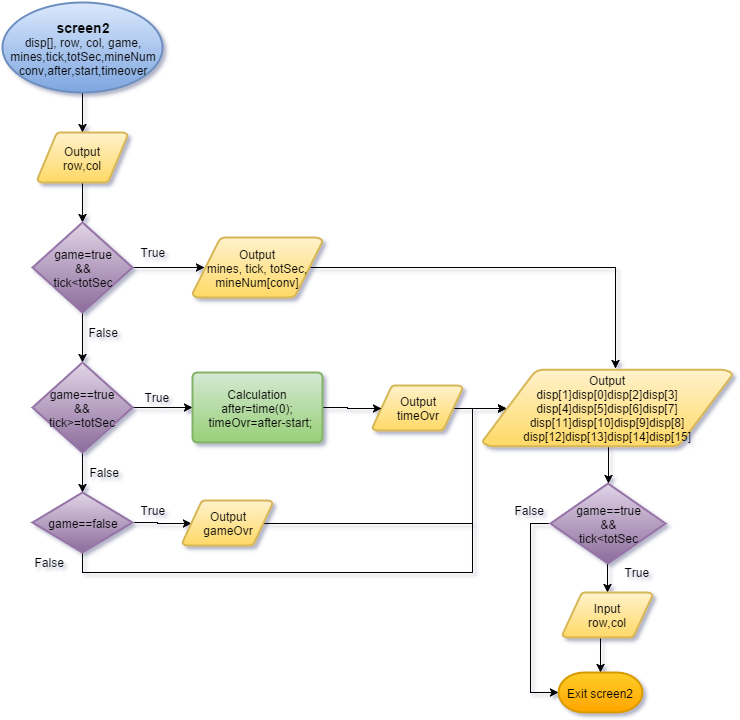

The diagram above was exported from draw.io. Its source (the exported page's mxGraphModel, read from the mxfile embedded in the PNG):
<mxGraphModel dx="796" dy="507" grid="1" gridSize="10" guides="1" tooltips="1" connect="1" arrows="1" fold="1" page="1" pageScale="1" pageWidth="826" pageHeight="1169" background="#ffffff" math="0">
  <root>
    <mxCell id="0" />
    <mxCell id="1" parent="0" />
    <mxCell id="9" style="edgeStyle=orthogonalEdgeStyle;rounded=0;html=1;exitX=0.5;exitY=1;exitPerimeter=0;entryX=0.5;entryY=0;entryPerimeter=0;jettySize=auto;orthogonalLoop=1;" parent="1" source="2" target="4" edge="1">
      <mxGeometry relative="1" as="geometry" />
    </mxCell>
    <mxCell id="2" value="&lt;font style=&quot;font-size: 14px&quot;&gt;&lt;b&gt;screen2&lt;/b&gt;&lt;/font&gt;&lt;div&gt;disp[], row, col, game,&lt;/div&gt;&lt;div&gt;mines,tick,totSec,mineNum&lt;/div&gt;&lt;div&gt;conv,after,start,timeover&lt;/div&gt;" style="strokeWidth=2;html=1;shape=mxgraph.flowchart.start_1;whiteSpace=wrap;plain-blue" parent="1" vertex="1">
      <mxGeometry x="70" y="50" width="160" height="90" as="geometry" />
    </mxCell>
    <mxCell id="10" style="edgeStyle=orthogonalEdgeStyle;rounded=0;html=1;exitX=0.5;exitY=1;exitPerimeter=0;entryX=0.5;entryY=0;entryPerimeter=0;jettySize=auto;orthogonalLoop=1;" parent="1" source="4" target="5" edge="1">
      <mxGeometry relative="1" as="geometry" />
    </mxCell>
    <mxCell id="4" value="Output&lt;div&gt;row,col&lt;/div&gt;" style="strokeWidth=2;html=1;shape=mxgraph.flowchart.data;whiteSpace=wrap;plain-yellow" parent="1" vertex="1">
      <mxGeometry x="105" y="180" width="90" height="50" as="geometry" />
    </mxCell>
    <mxCell id="11" style="edgeStyle=orthogonalEdgeStyle;rounded=0;html=1;exitX=1;exitY=0.5;exitPerimeter=0;entryX=0.095;entryY=0.5;entryPerimeter=0;jettySize=auto;orthogonalLoop=1;" parent="1" source="5" target="7" edge="1">
      <mxGeometry relative="1" as="geometry" />
    </mxCell>
    <mxCell id="18" style="edgeStyle=orthogonalEdgeStyle;rounded=0;html=1;exitX=0.5;exitY=1;exitPerimeter=0;entryX=0.5;entryY=0;entryPerimeter=0;jettySize=auto;orthogonalLoop=1;" parent="1" source="5" target="12" edge="1">
      <mxGeometry relative="1" as="geometry" />
    </mxCell>
    <mxCell id="5" value="game=true&lt;div&gt;&amp;amp;&amp;amp;&lt;/div&gt;&lt;div&gt;tick&amp;lt;totSec&lt;/div&gt;" style="strokeWidth=2;html=1;shape=mxgraph.flowchart.decision;whiteSpace=wrap;plain-purple" parent="1" vertex="1">
      <mxGeometry x="100" y="270" width="100" height="90" as="geometry" />
    </mxCell>
    <mxCell id="6" value="True" style="text;html=1;resizable=0;points=[];autosize=1;align=left;verticalAlign=top;spacingTop=-4;" parent="1" vertex="1">
      <mxGeometry x="206" y="290" width="40" height="20" as="geometry" />
    </mxCell>
    <mxCell id="27" style="edgeStyle=orthogonalEdgeStyle;rounded=0;html=1;exitX=0.905;exitY=0.5;exitPerimeter=0;entryX=0.532;entryY=-0.013;entryPerimeter=0;jettySize=auto;orthogonalLoop=1;" parent="1" source="7" target="25" edge="1">
      <mxGeometry relative="1" as="geometry" />
    </mxCell>
    <mxCell id="7" value="Output&lt;div&gt;mines, tick,&amp;nbsp;&lt;span style=&quot;line-height: 1.2&quot;&gt;totSec,&lt;/span&gt;&lt;/div&gt;&lt;div&gt;mineNum[conv]&lt;/div&gt;" style="strokeWidth=2;html=1;shape=mxgraph.flowchart.data;whiteSpace=wrap;plain-yellow" parent="1" vertex="1">
      <mxGeometry x="260" y="285" width="130" height="60" as="geometry" />
    </mxCell>
    <mxCell id="8" value="False" style="text;html=1;resizable=0;points=[];autosize=1;align=left;verticalAlign=top;spacingTop=-4;" parent="1" vertex="1">
      <mxGeometry x="154" y="370" width="40" height="20" as="geometry" />
    </mxCell>
    <mxCell id="19" style="edgeStyle=orthogonalEdgeStyle;rounded=0;html=1;exitX=1;exitY=0.5;exitPerimeter=0;entryX=0;entryY=0.5;entryPerimeter=0;jettySize=auto;orthogonalLoop=1;" parent="1" source="12" target="17" edge="1">
      <mxGeometry relative="1" as="geometry" />
    </mxCell>
    <mxCell id="24" style="edgeStyle=orthogonalEdgeStyle;rounded=0;html=1;exitX=0.5;exitY=1;exitPerimeter=0;entryX=0.5;entryY=0;entryPerimeter=0;jettySize=auto;orthogonalLoop=1;" parent="1" source="12" target="21" edge="1">
      <mxGeometry relative="1" as="geometry" />
    </mxCell>
    <mxCell id="12" value="game==true&lt;div&gt;&amp;amp;&amp;amp;&lt;/div&gt;&lt;div&gt;tick&amp;gt;=totSec&lt;br&gt;&lt;/div&gt;" style="strokeWidth=2;html=1;shape=mxgraph.flowchart.decision;whiteSpace=wrap;plain-purple" parent="1" vertex="1">
      <mxGeometry x="100" y="410" width="100" height="90" as="geometry" />
    </mxCell>
    <mxCell id="13" value="True" style="text;html=1;resizable=0;points=[];autosize=1;align=left;verticalAlign=top;spacingTop=-4;" parent="1" vertex="1">
      <mxGeometry x="210" y="435" width="40" height="20" as="geometry" />
    </mxCell>
    <mxCell id="15" value="False" style="text;html=1;resizable=0;points=[];autosize=1;align=left;verticalAlign=top;spacingTop=-4;" parent="1" vertex="1">
      <mxGeometry x="155" y="510" width="40" height="20" as="geometry" />
    </mxCell>
    <mxCell id="26" style="edgeStyle=orthogonalEdgeStyle;rounded=0;html=1;exitX=0.905;exitY=0.5;exitPerimeter=0;entryX=0.095;entryY=0.5;entryPerimeter=0;jettySize=auto;orthogonalLoop=1;" parent="1" source="16" target="25" edge="1">
      <mxGeometry relative="1" as="geometry" />
    </mxCell>
    <mxCell id="16" value="Output&lt;div&gt;timeOvr&lt;/div&gt;" style="strokeWidth=2;html=1;shape=mxgraph.flowchart.data;whiteSpace=wrap;plain-yellow" parent="1" vertex="1">
      <mxGeometry x="440" y="433" width="90" height="45" as="geometry" />
    </mxCell>
    <mxCell id="20" style="edgeStyle=orthogonalEdgeStyle;rounded=0;html=1;exitX=1;exitY=0.5;exitPerimeter=0;entryX=0.095;entryY=0.5;entryPerimeter=0;jettySize=auto;orthogonalLoop=1;" parent="1" source="17" target="16" edge="1">
      <mxGeometry relative="1" as="geometry" />
    </mxCell>
    <mxCell id="17" value="Calculation&lt;div&gt;&lt;div&gt;after=time(0);&lt;/div&gt;&lt;div&gt;&amp;nbsp; timeOvr=after-start;&lt;/div&gt;&lt;/div&gt;" style="strokeWidth=2;html=1;shape=mxgraph.flowchart.process;whiteSpace=wrap;plain-green" parent="1" vertex="1">
      <mxGeometry x="260" y="420" width="130" height="70" as="geometry" />
    </mxCell>
    <mxCell id="23" style="edgeStyle=orthogonalEdgeStyle;rounded=0;html=1;exitX=1;exitY=0.5;exitPerimeter=0;entryX=0.095;entryY=0.5;entryPerimeter=0;jettySize=auto;orthogonalLoop=1;" parent="1" source="21" target="22" edge="1">
      <mxGeometry relative="1" as="geometry" />
    </mxCell>
    <mxCell id="39" style="edgeStyle=orthogonalEdgeStyle;rounded=0;html=1;exitX=0.5;exitY=1;exitPerimeter=0;entryX=0.095;entryY=0.5;entryPerimeter=0;jettySize=auto;orthogonalLoop=1;" parent="1" source="21" target="25" edge="1">
      <mxGeometry relative="1" as="geometry">
        <Array as="points">
          <mxPoint x="150" y="620" />
          <mxPoint x="540" y="620" />
          <mxPoint x="540" y="456" />
        </Array>
      </mxGeometry>
    </mxCell>
    <mxCell id="21" value="game==false" style="strokeWidth=2;html=1;shape=mxgraph.flowchart.decision;whiteSpace=wrap;plain-purple" parent="1" vertex="1">
      <mxGeometry x="100" y="540" width="100" height="60" as="geometry" />
    </mxCell>
    <mxCell id="28" style="edgeStyle=orthogonalEdgeStyle;rounded=0;html=1;exitX=0.905;exitY=0.5;exitPerimeter=0;entryX=0.095;entryY=0.5;entryPerimeter=0;jettySize=auto;orthogonalLoop=1;" parent="1" source="22" target="25" edge="1">
      <mxGeometry relative="1" as="geometry">
        <Array as="points">
          <mxPoint x="540" y="571" />
          <mxPoint x="540" y="456" />
        </Array>
      </mxGeometry>
    </mxCell>
    <mxCell id="22" value="Output&lt;div&gt;gameOvr&lt;/div&gt;" style="strokeWidth=2;html=1;shape=mxgraph.flowchart.data;whiteSpace=wrap;plain-yellow" parent="1" vertex="1">
      <mxGeometry x="250" y="548" width="90" height="45" as="geometry" />
    </mxCell>
    <mxCell id="34" style="edgeStyle=orthogonalEdgeStyle;rounded=0;html=1;exitX=0.5;exitY=1;exitPerimeter=0;entryX=0.5;entryY=0;entryPerimeter=0;jettySize=auto;orthogonalLoop=1;" parent="1" source="25" target="30" edge="1">
      <mxGeometry relative="1" as="geometry" />
    </mxCell>
    <mxCell id="25" value="Output&lt;div&gt;disp[1]&lt;span&gt;disp[0]&lt;/span&gt;&lt;span&gt;disp[2]&lt;/span&gt;&lt;span&gt;disp[3]&lt;/span&gt;&lt;/div&gt;&lt;div&gt;&lt;span&gt;disp[4]&lt;/span&gt;&lt;span&gt;disp[5]&lt;/span&gt;&lt;span&gt;disp[6]&lt;/span&gt;&lt;span&gt;disp[7]&lt;/span&gt;&lt;span&gt;&lt;br&gt;&lt;/span&gt;&lt;/div&gt;&lt;div&gt;&lt;span&gt;disp[11]&lt;/span&gt;&lt;span&gt;disp[10]&lt;/span&gt;&lt;span&gt;disp[9]&lt;/span&gt;&lt;span&gt;disp[8]&lt;/span&gt;&lt;span&gt;&lt;br&gt;&lt;/span&gt;&lt;/div&gt;&lt;div&gt;&lt;span&gt;disp[12]&lt;/span&gt;&lt;span&gt;disp[13]&lt;/span&gt;&lt;span&gt;disp[14]&lt;/span&gt;&lt;span&gt;disp[15]&lt;/span&gt;&lt;span&gt;&lt;br&gt;&lt;/span&gt;&lt;/div&gt;" style="strokeWidth=2;html=1;shape=mxgraph.flowchart.data;whiteSpace=wrap;plain-yellow" parent="1" vertex="1">
      <mxGeometry x="550" y="417" width="250" height="77" as="geometry" />
    </mxCell>
    <mxCell id="35" style="edgeStyle=orthogonalEdgeStyle;rounded=0;html=1;exitX=0.5;exitY=1;exitPerimeter=0;entryX=0.5;entryY=0;entryPerimeter=0;jettySize=auto;orthogonalLoop=1;" parent="1" source="30" target="32" edge="1">
      <mxGeometry relative="1" as="geometry" />
    </mxCell>
    <mxCell id="38" style="edgeStyle=orthogonalEdgeStyle;rounded=0;html=1;exitX=0;exitY=0.5;exitPerimeter=0;entryX=0;entryY=0.5;entryPerimeter=0;jettySize=auto;orthogonalLoop=1;" parent="1" source="30" target="33" edge="1">
      <mxGeometry relative="1" as="geometry" />
    </mxCell>
    <mxCell id="30" value="game==true&lt;div&gt;&amp;amp;&amp;amp;&lt;/div&gt;&lt;div&gt;tick&amp;lt;totSec&lt;/div&gt;" style="strokeWidth=2;html=1;shape=mxgraph.flowchart.decision;whiteSpace=wrap;plain-purple" parent="1" vertex="1">
      <mxGeometry x="618" y="531" width="115" height="80" as="geometry" />
    </mxCell>
    <mxCell id="37" style="edgeStyle=orthogonalEdgeStyle;rounded=0;html=1;exitX=0.5;exitY=1;exitPerimeter=0;entryX=0.5;entryY=0;entryPerimeter=0;jettySize=auto;orthogonalLoop=1;" parent="1" source="32" target="33" edge="1">
      <mxGeometry relative="1" as="geometry" />
    </mxCell>
    <mxCell id="32" value="&lt;div&gt;Input&lt;/div&gt;&lt;div&gt;row,col&lt;/div&gt;" style="strokeWidth=2;html=1;shape=mxgraph.flowchart.data;whiteSpace=wrap;plain-yellow" parent="1" vertex="1">
      <mxGeometry x="630" y="640" width="90" height="45" as="geometry" />
    </mxCell>
    <mxCell id="33" value="Exit screen2" style="strokeWidth=2;html=1;shape=mxgraph.flowchart.terminator;whiteSpace=wrap;plain-orange" parent="1" vertex="1">
      <mxGeometry x="626" y="720" width="84" height="40" as="geometry" />
    </mxCell>
    <mxCell id="36" style="edgeStyle=orthogonalEdgeStyle;rounded=0;html=1;exitX=0.5;exitY=1;exitPerimeter=0;jettySize=auto;orthogonalLoop=1;" parent="1" source="32" target="32" edge="1">
      <mxGeometry relative="1" as="geometry" />
    </mxCell>
    <mxCell id="40" value="False" style="text;html=1;resizable=0;points=[];autosize=1;align=left;verticalAlign=top;spacingTop=-4;" parent="1" vertex="1">
      <mxGeometry x="100" y="600" width="40" height="20" as="geometry" />
    </mxCell>
    <mxCell id="41" value="False" style="text;html=1;resizable=0;points=[];autosize=1;align=left;verticalAlign=top;spacingTop=-4;" parent="1" vertex="1">
      <mxGeometry x="580" y="548" width="40" height="20" as="geometry" />
    </mxCell>
    <mxCell id="43" value="True" style="text;html=1;resizable=0;points=[];autosize=1;align=left;verticalAlign=top;spacingTop=-4;" parent="1" vertex="1">
      <mxGeometry x="206" y="548" width="40" height="20" as="geometry" />
    </mxCell>
    <mxCell id="44" value="True" style="text;html=1;resizable=0;points=[];autosize=1;align=left;verticalAlign=top;spacingTop=-4;" parent="1" vertex="1">
      <mxGeometry x="690" y="610" width="40" height="20" as="geometry" />
    </mxCell>
  </root>
</mxGraphModel>